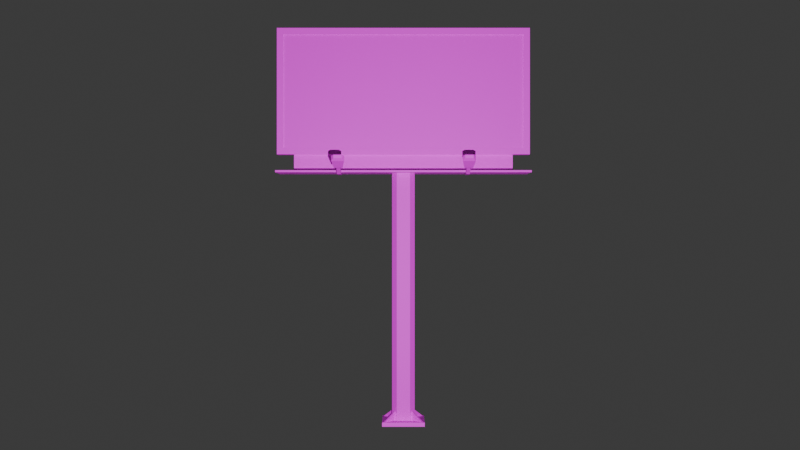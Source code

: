 # Source: SPW_Urban_Road_Props_Billboard_01.blend  (saved by Blender 5.0.119; exported with 4.5.12 LTS)
import bpy
from mathutils import Matrix  # noqa: F401  (used for matrix-valued properties, if any)

bpy.ops.wm.read_factory_settings(use_empty=True)
scene = bpy.context.scene
scene.name = 'Scene'

# ---- collections
col_collection = bpy.data.collections.new('Collection'); scene.collection.children.link(col_collection)

# ---- images (referenced by path relative to the original .blend; pixels are not part of the script)
import os
ASSET_DIR = os.environ.get("B2B_ASSET_DIR", "")  # directory of the original .blend (textures are referenced by path, not embedded)
HERE = os.path.dirname(os.path.abspath(__file__))  # packed textures are extracted next to this script under _unpacked/

def load_image(name, relpath, width, height, colorspace="sRGB"):
    """Load a texture the original file referenced (path relative to the .blend, or extracted next to this script)."""
    p = next((c for c in (os.path.join(HERE, relpath), os.path.join(ASSET_DIR, relpath)) if relpath and os.path.exists(c)), "")
    if p:
        img = bpy.data.images.load(p, check_existing=True)
        img.name = name
    else:  # same state as the original file: an image datablock whose file is absent (Cycles renders it pink)
        img = bpy.data.images.new(name, width, height)
        img.source = "FILE"
        img.filepath = "//" + (relpath or name)
    img.colorspace_settings.name = colorspace
    return img
img_spw_urban_road_props_03_png = load_image('SPW_Urban_Road Props_03.png', 'SPW_Urban_Road Props_03.png', 1024, 1024, 'sRGB')

# ---- materials (node trees are filled in below, after node groups)
mat_spw_urban_road_props_03 = bpy.data.materials.new('SPW_Urban_Road Props_03')
mat_spw_urban_road_props_03.roughness = 0.5528
mat_spw_urban_road_props_03.specular_intensity = 1.0

# ---- material node trees
mat_spw_urban_road_props_03.use_nodes = True; mat_spw_urban_road_props_03.node_tree.nodes.clear()
_N = mat_spw_urban_road_props_03.node_tree.nodes; _L = mat_spw_urban_road_props_03.node_tree.links
n0 = _N.new('ShaderNodeBsdfPrincipled'); n0.name = '原理化 BSDF'; n0.location = (0, 300)
n0.inputs[2].default_value = 0.5528
n0.inputs[13].default_value = 1.0
n0.inputs[14].default_value = (0.2, 0.2, 0.2, 1.0)
n0.inputs[27].default_value = (0.0, 0.0, 0.0, 1.0)
n0.inputs[28].default_value = 1.0
n1 = _N.new('ShaderNodeOutputMaterial'); n1.name = '材质输出'; n1.location = (280, 300)
n2 = _N.new('ShaderNodeTexImage'); n2.name = '图像纹理'; n2.location = (-290, 271)
n2.image = img_spw_urban_road_props_03_png
_L.new(n0.outputs[0], n1.inputs[0])
_L.new(n2.outputs[0], n0.inputs[0])
n1.is_active_output = True

# ---- world
world_world = bpy.data.worlds.new('World'); scene.world = world_world
world_world.use_nodes = True; world_world.node_tree.nodes.clear()
_N = world_world.node_tree.nodes; _L = world_world.node_tree.links
n0 = _N.new('ShaderNodeOutputWorld'); n0.name = 'World Output'; n0.location = (200, 100)
n1 = _N.new('ShaderNodeBackground'); n1.name = 'Background'; n1.location = (-200, 100)
n1.inputs[0].default_value = (0.05088, 0.05088, 0.05088, 1.0)
_L.new(n1.outputs[0], n0.inputs[0])
n0.is_active_output = True
world_world.color = (0.05088, 0.05088, 0.05088)
world_world.sun_shadow_jitter_overblur = 0.0

# ---- cameras
cam_camera = bpy.data.cameras.new('Camera')
cam_camera.clip_end = 100.0
cam_camera.ortho_scale = 7.314

# ---- lights
light_light = bpy.data.lights.new('Light', 'AREA')
light_light.energy = 3000.0
light_light.shadow_soft_size = 0.1
light_light.shape = 'RECTANGLE'
light_light.size = 0.1
light_light.size_y = 0.1

# ---- meshes
me_cube_2144 = bpy.data.meshes.new('Cube.2144')
me_cube_2144.from_pydata([(-3.0, 6.4, 0.175), (-3.0, 9.4, 0.175), (-3.0, 6.4, -0.175), (-3.0, 9.4, -0.175), (3.0, 6.4, 0.175), (3.0, 9.4, 0.175), (3.0, 6.4, -0.175), (3.0, 9.4, -0.175), (-2.851, 6.552, 0.175), (-2.851, 9.248, 0.175), (2.851, 9.248, 0.175), (2.851, 6.552, 0.175), (-2.851, 6.552, 0.15), (-2.851, 9.248, 0.15), (2.851, 9.248, 0.15), (2.851, 6.552, 0.15), (-2.85, 9.248, -0.175), (-2.85, 6.552, -0.175), (2.85, 9.248, -0.175), (2.85, 6.552, -0.175), (-2.85, 9.248, -0.15), (-2.85, 6.552, -0.15), (2.85, 9.248, -0.15), (2.85, 6.552, -0.15), (0.1569, 6.0, -0.2683), (0.2683, 6.0, -0.1569), (0.2683, 6.0, 0.1569), (0.1569, 6.0, 0.2683), (-0.1569, 6.0, 0.2683), (-0.2683, 6.0, 0.1569), (-0.2683, 6.0, -0.1569), (-0.1569, 6.0, -0.2683), (0.1569, 1.386e-05, -0.2683), (-0.1569, 1.386e-05, -0.2683), (-0.2683, 1.385e-05, -0.1569), (-0.2683, 1.381e-05, 0.1569), (-0.1569, 1.38e-05, 0.2683), (0.1569, 1.38e-05, 0.2683), (0.2683, 1.381e-05, 0.1569), (0.2683, 1.385e-05, -0.1569), (-0.5, 4.172e-07, 0.5), (-0.5, 0.1, 0.5), (-0.5, 5.96e-08, -0.5), (-0.5, 0.1, -0.5), (0.5, 4.172e-07, 0.5), (0.5, 0.1, 0.5), (0.5, 5.96e-08, -0.5), (0.5, 0.1, -0.5), (0.4384, 5.563e-08, -0.4667), (0.4384, 0.1, -0.4667), (0.4667, 5.226e-08, -0.4384), (0.4667, 0.1, -0.4384), (-0.4667, 4.246e-07, 0.4384), (-0.4667, 0.1, 0.4384), (-0.4384, 4.212e-07, 0.4667), (-0.4384, 0.1, 0.4667), (0.01414, 0.5125, 0.01414), (0.01414, -1.686e-09, 0.01414), (-0.01414, 0.5125, -0.01414), (-0.01414, 1.686e-09, -0.01414), (0.4667, 4.246e-07, 0.4384), (0.4667, 0.1, 0.4384), (0.4384, 4.212e-07, 0.4667), (0.4384, 0.1, 0.4667), (-0.4384, 5.563e-08, -0.4667), (-0.4384, 0.1, -0.4667), (-0.4667, 5.226e-08, -0.4384), (-0.4667, 0.1, -0.4384), (-0.01414, 0.5125, 0.01414), (-0.01414, -1.686e-09, 0.01414), (0.01414, 0.5125, -0.01414), (0.01414, 1.686e-09, -0.01414), (-2.6, 6.004, 0.1), (-2.6, 6.404, 0.1), (-2.6, 6.004, -0.1), (-2.6, 6.404, -0.1), (2.6, 6.004, 0.1), (2.6, 6.404, 0.1), (2.6, 6.004, -0.1), (2.6, 6.404, -0.1), (-3.0, 5.958, -0.35), (-3.0, 6.008, -0.35), (-3.0, 5.958, -0.55), (-3.0, 6.008, -0.55), (3.0, 5.958, -0.35), (3.0, 6.008, -0.35), (3.0, 5.958, -0.55), (3.0, 6.008, -0.55), (-3.0, 5.958, -0.125), (-3.0, 6.008, -0.125), (-3.0, 5.958, -0.325), (-3.0, 6.008, -0.325), (3.0, 5.958, -0.125), (3.0, 6.008, -0.125), (3.0, 5.958, -0.325), (3.0, 6.008, -0.325), (-3.0, 5.958, 0.1), (-3.0, 6.008, 0.1), (-3.0, 5.958, -0.1), (-3.0, 6.008, -0.1), (3.0, 5.958, 0.1), (3.0, 6.008, 0.1), (3.0, 5.958, -0.1), (3.0, 6.008, -0.1), (-3.0, 5.958, 0.325), (-3.0, 6.008, 0.325), (-3.0, 5.958, 0.125), (-3.0, 6.008, 0.125), (3.0, 5.958, 0.325), (3.0, 6.008, 0.325), (3.0, 5.958, 0.125), (3.0, 6.008, 0.125), (-3.0, 5.958, 0.55), (-3.0, 6.008, 0.55), (-3.0, 5.958, 0.35), (-3.0, 6.008, 0.35), (3.0, 5.958, 0.55), (3.0, 6.008, 0.55), (3.0, 5.958, 0.35), (3.0, 6.008, 0.35), (1.455, 5.907, 0.7281), (1.455, 5.997, 0.7281), (1.455, 5.907, 0.2229), (1.455, 5.997, 0.2229), (1.545, 5.907, 0.7281), (1.545, 5.997, 0.7281), (1.545, 5.907, 0.2229), (1.545, 5.997, 0.2229), (1.455, 6.034, 0.945), (1.455, 6.125, 0.945), (1.545, 6.034, 0.945), (1.545, 6.125, 0.945), (1.398, 6.039, 0.9868), (1.398, 6.158, 0.9868), (1.602, 6.039, 0.9868), (1.602, 6.158, 0.9868), (1.353, 6.183, 1.232), (1.353, 6.303, 1.232), (1.647, 6.183, 1.232), (1.647, 6.303, 1.232), (1.405, 6.245, 1.285), (1.405, 6.323, 1.285), (1.595, 6.245, 1.285), (1.595, 6.323, 1.285), (-1.545, 5.907, 0.7281), (-1.545, 5.997, 0.7281), (-1.545, 5.907, 0.2229), (-1.545, 5.997, 0.2229), (-1.455, 5.907, 0.7281), (-1.455, 5.997, 0.7281), (-1.455, 5.907, 0.2229), (-1.455, 5.997, 0.2229), (-1.545, 6.034, 0.945), (-1.545, 6.125, 0.945), (-1.455, 6.034, 0.945), (-1.455, 6.125, 0.945), (-1.602, 6.039, 0.9868), (-1.602, 6.158, 0.9868), (-1.398, 6.039, 0.9868), (-1.398, 6.158, 0.9868), (-1.647, 6.183, 1.232), (-1.647, 6.303, 1.232), (-1.353, 6.183, 1.232), (-1.353, 6.303, 1.232), (-1.595, 6.245, 1.285), (-1.595, 6.323, 1.285), (-1.405, 6.245, 1.285), (-1.405, 6.323, 1.285)], [], [(1, 3, 2, 0), (6, 2, 17, 19), (7, 5, 4, 6), (0, 4, 11, 8), (0, 2, 6, 4), (5, 7, 3, 1), (8, 11, 15, 12), (5, 1, 9, 10), (4, 5, 10, 11), (1, 0, 8, 9), (14, 13, 12, 15), (10, 9, 13, 14), (11, 10, 14, 15), (9, 8, 12, 13), (19, 17, 21, 23), (7, 6, 19, 18), (3, 7, 18, 16), (2, 3, 16, 17), (20, 22, 23, 21), (18, 19, 23, 22), (16, 18, 22, 20), (17, 16, 20, 21), (32, 33, 31, 24), (33, 34, 30, 31), (34, 35, 29, 30), (35, 36, 28, 29), (36, 37, 27, 28), (37, 38, 26, 27), (38, 39, 25, 26), (39, 32, 24, 25), (25, 24, 31, 30, 29, 28, 27, 26), (32, 39, 38, 37, 36, 35, 34, 33), (41, 43, 42, 40), (43, 47, 46, 42), (47, 45, 44, 46), (45, 41, 40, 44), (40, 42, 46, 44), (45, 47, 43, 41), (49, 51, 50, 48), (56, 55, 54, 57), (55, 53, 52, 54), (58, 49, 48, 59), (59, 57, 54, 52), (58, 56, 51, 49), (53, 55, 56, 58), (48, 50, 57, 59), (53, 58, 59, 52), (51, 56, 57, 50), (61, 63, 62, 60), (68, 67, 66, 69), (67, 65, 64, 66), (70, 61, 60, 71), (71, 69, 66, 64), (70, 68, 63, 61), (65, 67, 68, 70), (60, 62, 69, 71), (65, 70, 71, 64), (63, 68, 69, 62), (73, 75, 74, 72), (75, 79, 78, 74), (79, 77, 76, 78), (77, 73, 72, 76), (72, 74, 78, 76), (77, 79, 75, 73), (81, 83, 82, 80), (83, 87, 86, 82), (87, 85, 84, 86), (85, 81, 80, 84), (80, 82, 86, 84), (85, 87, 83, 81), (89, 91, 90, 88), (91, 95, 94, 90), (95, 93, 92, 94), (93, 89, 88, 92), (88, 90, 94, 92), (93, 95, 91, 89), (97, 99, 98, 96), (99, 103, 102, 98), (103, 101, 100, 102), (101, 97, 96, 100), (96, 98, 102, 100), (101, 103, 99, 97), (105, 107, 106, 104), (107, 111, 110, 106), (111, 109, 108, 110), (109, 105, 104, 108), (104, 106, 110, 108), (109, 111, 107, 105), (113, 115, 114, 112), (115, 119, 118, 114), (119, 117, 116, 118), (117, 113, 112, 116), (112, 114, 118, 116), (117, 119, 115, 113), (121, 123, 122, 120), (123, 127, 126, 122), (127, 125, 124, 126), (120, 124, 130, 128), (120, 122, 126, 124), (125, 127, 123, 121), (128, 130, 134, 132), (125, 121, 129, 131), (124, 125, 131, 130), (121, 120, 128, 129), (132, 134, 138, 136), (131, 129, 133, 135), (130, 131, 135, 134), (129, 128, 132, 133), (136, 138, 142, 140), (135, 133, 137, 139), (134, 135, 139, 138), (133, 132, 136, 137), (143, 141, 140, 142), (139, 137, 141, 143), (138, 139, 143, 142), (137, 136, 140, 141), (145, 147, 146, 144), (147, 151, 150, 146), (151, 149, 148, 150), (144, 148, 154, 152), (144, 146, 150, 148), (149, 151, 147, 145), (152, 154, 158, 156), (149, 145, 153, 155), (148, 149, 155, 154), (145, 144, 152, 153), (156, 158, 162, 160), (155, 153, 157, 159), (154, 155, 159, 158), (153, 152, 156, 157), (160, 162, 166, 164), (159, 157, 161, 163), (158, 159, 163, 162), (157, 156, 160, 161), (167, 165, 164, 166), (163, 161, 165, 167), (162, 163, 167, 166), (161, 160, 164, 165)])
me_cube_2144.polygons.foreach_set('use_smooth', [True] * 138)
_k = set([(0, 1), (0, 2), (0, 4), (1, 3), (1, 5), (2, 3), (2, 6), (3, 7), (4, 5), (4, 6), (5, 7), (6, 7), (8, 9), (8, 11), (8, 12), (9, 10), (9, 13), (10, 11), (10, 14), (11, 15), (12, 13), (12, 15), (13, 14), (14, 15), (16, 17), (16, 18), (16, 20), (17, 19), (17, 21), (18, 19), (18, 22), (19, 23), (20, 21), (20, 22), (21, 23), (22, 23), (24, 25), (24, 31), (24, 32), (25, 26), (25, 39), (26, 27), (26, 38), (27, 28), (27, 37), (28, 29), (28, 36), (29, 30), (29, 35), (30, 31), (30, 34), (31, 33), (32, 33), (32, 39), (33, 34), (34, 35), (35, 36), (36, 37), (37, 38), (38, 39), (40, 41), (40, 42), (40, 44), (41, 43), (41, 45), (42, 43), (42, 46), (43, 47), (44, 45), (44, 46), (45, 47), (46, 47), (48, 49), (48, 50), (48, 59), (49, 51), (49, 58), (50, 51), (50, 57), (51, 56), (52, 53), (52, 54), (52, 59), (53, 55), (53, 58), (54, 55), (54, 57), (55, 56), (56, 58), (60, 61), (60, 62), (60, 71), (61, 63), (61, 70), (62, 63), (62, 69), (63, 68), (64, 65), (64, 66), (64, 71), (65, 67), (65, 70), (66, 67), (66, 69), (67, 68), (68, 70), (72, 73), (72, 74), (72, 76), (73, 75), (73, 77), (74, 75), (74, 78), (75, 79), (76, 77), (76, 78), (77, 79), (78, 79), (80, 81), (80, 82), (80, 84), (81, 83), (81, 85), (82, 83), (82, 86), (83, 87), (84, 85), (84, 86), (85, 87), (86, 87), (88, 89), (88, 90), (88, 92), (89, 91), (89, 93), (90, 91), (90, 94), (91, 95), (92, 93), (92, 94), (93, 95), (94, 95), (96, 97), (96, 98), (96, 100), (97, 99), (97, 101), (98, 99), (98, 102), (99, 103), (100, 101), (100, 102), (101, 103), (102, 103), (104, 105), (104, 106), (104, 108), (105, 107), (105, 109), (106, 107), (106, 110), (107, 111), (108, 109), (108, 110), (109, 111), (110, 111), (112, 113), (112, 114), (112, 116), (113, 115), (113, 117), (114, 115), (114, 118), (115, 119), (116, 117), (116, 118), (117, 119), (118, 119), (120, 122), (120, 124), (120, 128), (121, 123), (121, 125), (121, 129), (122, 123), (122, 126), (123, 127), (124, 126), (124, 130), (125, 127), (125, 131), (126, 127), (128, 129), (128, 130), (128, 132), (129, 131), (129, 133), (130, 131), (130, 134), (131, 135), (132, 133), (132, 134), (132, 136), (133, 135), (133, 137), (134, 135), (134, 138), (135, 139), (136, 137), (136, 138), (136, 140), (137, 139), (137, 141), (138, 139), (138, 142), (139, 143), (140, 141), (140, 142), (141, 143), (142, 143), (144, 146), (144, 148), (144, 152), (145, 147), (145, 149), (145, 153), (146, 147), (146, 150), (147, 151), (148, 150), (148, 154), (149, 151), (149, 155), (150, 151), (152, 153), (152, 154), (152, 156), (153, 155), (153, 157), (154, 155), (154, 158), (155, 159), (156, 157), (156, 158), (156, 160), (157, 159), (157, 161), (158, 159), (158, 162), (159, 163), (160, 161), (160, 162), (160, 164), (161, 163), (161, 165), (162, 163), (162, 166), (163, 167), (164, 165), (164, 166), (165, 167), (166, 167)])
me_cube_2144.attributes.new('sharp_edge', 'BOOLEAN', 'EDGE').data.foreach_set('value', [ (min(e.vertices), max(e.vertices)) in _k for e in me_cube_2144.edges])
_uv = me_cube_2144.uv_layers.new(name='UVMap')
_uv.uv.foreach_set('vector', [0.01184, 0.894, 0.02303, 0.894, 0.02303, 0.9052, 0.01184, 0.9052, 0.01184, 0.894, 0.02303, 0.894, 0.02303, 0.9052, 0.01184, 0.9052, 0.01184, 0.894, 0.02303, 0.894, 0.02303, 0.9052, 0.01184, 0.9052, 0.01184, 0.894, 0.02303, 0.894, 0.02303, 0.9052, 0.01184, 0.9052, 0.01184, 0.894, 0.02303, 0.894, 0.02303, 0.9052, 0.01184, 0.9052, 0.01184, 0.894, 0.02303, 0.894, 0.02303, 0.9052, 0.01184, 0.9052, 0.01184, 0.894, 0.02303, 0.894, 0.02303, 0.9052, 0.01184, 0.9052, 0.01184, 0.894, 0.02303, 0.894, 0.02303, 0.9052, 0.01184, 0.9052, 0.01184, 0.894, 0.02303, 0.894, 0.02303, 0.9052, 0.01184, 0.9052, 0.01184, 0.894, 0.02303, 0.894, 0.02303, 0.9052, 0.01184, 0.9052, 0.9465, 0.9571, 0.1115, 0.9571, 0.1115, 0.5623, 0.9465, 0.5623, 0.01184, 0.894, 0.02303, 0.894, 0.02303, 0.9052, 0.01184, 0.9052, 0.01184, 0.894, 0.02303, 0.894, 0.02303, 0.9052, 0.01184, 0.9052, 0.01184, 0.894, 0.02303, 0.894, 0.02303, 0.9052, 0.01184, 0.9052, 0.01184, 0.894, 0.02303, 0.894, 0.02303, 0.9052, 0.01184, 0.9052, 0.01184, 0.894, 0.02303, 0.894, 0.02303, 0.9052, 0.01184, 0.9052, 0.01184, 0.894, 0.02303, 0.894, 0.02303, 0.9052, 0.01184, 0.9052, 0.01184, 0.894, 0.02303, 0.894, 0.02303, 0.9052, 0.01184, 0.9052, 0.9465, 0.9573, 0.1111, 0.9573, 0.1111, 0.5623, 0.9465, 0.5623, 0.01184, 0.894, 0.02303, 0.894, 0.02303, 0.9052, 0.01184, 0.9052, 0.01184, 0.894, 0.02303, 0.894, 0.02303, 0.9052, 0.01184, 0.9052, 0.01184, 0.894, 0.02303, 0.894, 0.02303, 0.9052, 0.01184, 0.9052, 0.01717, 0.8995, 0.01671, 0.8994, 0.01671, 0.9076, 0.01717, 0.9077, 0.01671, 0.8994, 0.01666, 0.8993, 0.01666, 0.9075, 0.01671, 0.9076, 0.01666, 0.8993, 0.017, 0.8992, 0.017, 0.9073, 0.01666, 0.9075, 0.017, 0.8992, 0.01728, 0.8992, 0.01728, 0.9073, 0.017, 0.9073, 0.01728, 0.8992, 0.01774, 0.8993, 0.01774, 0.9074, 0.01728, 0.9073, 0.01774, 0.8993, 0.01779, 0.8993, 0.01779, 0.9075, 0.01774, 0.9074, 0.01779, 0.8993, 0.01745, 0.8995, 0.01745, 0.9077, 0.01779, 0.9075, 0.01745, 0.8995, 0.01717, 0.8995, 0.01717, 0.9077, 0.01745, 0.9077, 0.01745, 0.9077, 0.01717, 0.9077, 0.01671, 0.9076, 0.01666, 0.9075, 0.017, 0.9073, 0.01728, 0.9073, 0.01774, 0.9074, 0.01779, 0.9075, 0.01717, 0.8995, 0.01745, 0.8995, 0.01779, 0.8993, 0.01774, 0.8993, 0.01728, 0.8992, 0.017, 0.8992, 0.01666, 0.8993, 0.01671, 0.8994, 0.01703, 0.8991, 0.01595, 0.8995, 0.01595, 0.8994, 0.01703, 0.8989, 0.01595, 0.8995, 0.01742, 0.8998, 0.01742, 0.8997, 0.01595, 0.8994, 0.01742, 0.8998, 0.0185, 0.8994, 0.0185, 0.8993, 0.01742, 0.8997, 0.0185, 0.8994, 0.01703, 0.8991, 0.01703, 0.8989, 0.0185, 0.8993, 0.01703, 0.8989, 0.01595, 0.8994, 0.01742, 0.8997, 0.0185, 0.8993, 0.0185, 0.8994, 0.01742, 0.8998, 0.01595, 0.8995, 0.01703, 0.8991, 0.01737, 0.8998, 0.01744, 0.8998, 0.01744, 0.8997, 0.01737, 0.8997, 0.01726, 0.9, 0.01708, 0.8991, 0.01708, 0.899, 0.01726, 0.8993, 0.01708, 0.8991, 0.01701, 0.8991, 0.01701, 0.899, 0.01708, 0.899, 0.01719, 0.9, 0.01737, 0.8998, 0.01737, 0.8997, 0.01719, 0.8993, 0.01719, 0.8993, 0.01726, 0.8993, 0.01708, 0.899, 0.01701, 0.899, 0.01719, 0.9, 0.01726, 0.9, 0.01744, 0.8998, 0.01737, 0.8998, 0.01701, 0.8991, 0.01708, 0.8991, 0.01726, 0.9, 0.01719, 0.9, 0.01737, 0.8997, 0.01744, 0.8997, 0.01726, 0.8993, 0.01719, 0.8993, 0.01701, 0.8991, 0.01719, 0.9, 0.01719, 0.8993, 0.01701, 0.899, 0.01744, 0.8998, 0.01726, 0.9, 0.01726, 0.8993, 0.01744, 0.8997, 0.01838, 0.8994, 0.01837, 0.8994, 0.01837, 0.8993, 0.01838, 0.8993, 0.01722, 0.9, 0.01607, 0.8995, 0.01607, 0.8994, 0.01722, 0.8993, 0.01607, 0.8995, 0.01608, 0.8995, 0.01608, 0.8994, 0.01607, 0.8994, 0.01723, 0.9, 0.01838, 0.8994, 0.01838, 0.8993, 0.01723, 0.8993, 0.01723, 0.8993, 0.01722, 0.8993, 0.01607, 0.8994, 0.01608, 0.8994, 0.01723, 0.9, 0.01722, 0.9, 0.01837, 0.8994, 0.01838, 0.8994, 0.01608, 0.8995, 0.01607, 0.8995, 0.01722, 0.9, 0.01723, 0.9, 0.01838, 0.8993, 0.01837, 0.8993, 0.01722, 0.8993, 0.01723, 0.8993, 0.01608, 0.8995, 0.01723, 0.9, 0.01723, 0.8993, 0.01608, 0.8994, 0.01837, 0.8994, 0.01722, 0.9, 0.01722, 0.8993, 0.01837, 0.8993, 0.01797, 0.8603, 0.01776, 0.8604, 0.01776, 0.8598, 0.01797, 0.8597, 0.01776, 0.8604, 0.0254, 0.8621, 0.0254, 0.8615, 0.01776, 0.8598, 0.0254, 0.8621, 0.02562, 0.862, 0.02562, 0.8614, 0.0254, 0.8615, 0.02562, 0.862, 0.01797, 0.8603, 0.01797, 0.8597, 0.02562, 0.8614, 0.01797, 0.8597, 0.01776, 0.8598, 0.0254, 0.8615, 0.02562, 0.8614, 0.02562, 0.862, 0.0254, 0.8621, 0.01776, 0.8604, 0.01797, 0.8603, 0.01188, 0.8202, 0.01167, 0.8203, 0.01167, 0.8202, 0.01188, 0.8201, 0.01167, 0.8203, 0.02049, 0.8222, 0.02049, 0.8222, 0.01167, 0.8202, 0.02049, 0.8222, 0.0207, 0.8221, 0.0207, 0.8221, 0.02049, 0.8222, 0.0207, 0.8221, 0.01188, 0.8202, 0.01188, 0.8201, 0.0207, 0.8221, 0.01188, 0.8201, 0.01167, 0.8202, 0.02049, 0.8222, 0.0207, 0.8221, 0.0207, 0.8221, 0.02049, 0.8222, 0.01167, 0.8203, 0.01188, 0.8202, 0.01212, 0.8201, 0.01191, 0.8202, 0.01191, 0.8201, 0.01212, 0.82, 0.01191, 0.8202, 0.02073, 0.8221, 0.02073, 0.8221, 0.01191, 0.8201, 0.02073, 0.8221, 0.02094, 0.822, 0.02094, 0.822, 0.02073, 0.8221, 0.02094, 0.822, 0.01212, 0.8201, 0.01212, 0.82, 0.02094, 0.822, 0.01212, 0.82, 0.01191, 0.8201, 0.02073, 0.8221, 0.02094, 0.822, 0.02094, 0.822, 0.02073, 0.8221, 0.01191, 0.8202, 0.01212, 0.8201, 0.01236, 0.82, 0.01215, 0.8201, 0.01215, 0.82, 0.01236, 0.8199, 0.01215, 0.8201, 0.02097, 0.822, 0.02097, 0.822, 0.01215, 0.82, 0.02097, 0.822, 0.02118, 0.8219, 0.02118, 0.8219, 0.02097, 0.822, 0.02118, 0.8219, 0.01236, 0.82, 0.01236, 0.8199, 0.02118, 0.8219, 0.01236, 0.8199, 0.01215, 0.82, 0.02097, 0.822, 0.02118, 0.8219, 0.02118, 0.8219, 0.02097, 0.822, 0.01215, 0.8201, 0.01236, 0.82, 0.0126, 0.8199, 0.01239, 0.82, 0.01239, 0.8199, 0.0126, 0.8198, 0.01239, 0.82, 0.02121, 0.8219, 0.02121, 0.8219, 0.01239, 0.8199, 0.02121, 0.8219, 0.02143, 0.8218, 0.02143, 0.8218, 0.02121, 0.8219, 0.02143, 0.8218, 0.0126, 0.8199, 0.0126, 0.8198, 0.02143, 0.8218, 0.0126, 0.8198, 0.01239, 0.8199, 0.02121, 0.8219, 0.02143, 0.8218, 0.02143, 0.8218, 0.02121, 0.8219, 0.01239, 0.82, 0.0126, 0.8199, 0.01285, 0.8198, 0.01263, 0.8199, 0.01263, 0.8198, 0.01285, 0.8197, 0.01263, 0.8199, 0.02145, 0.8218, 0.02145, 0.8218, 0.01263, 0.8198, 0.02145, 0.8218, 0.02167, 0.8217, 0.02167, 0.8217, 0.02145, 0.8218, 0.02167, 0.8217, 0.01285, 0.8198, 0.01285, 0.8197, 0.02167, 0.8217, 0.01285, 0.8197, 0.01263, 0.8198, 0.02145, 0.8218, 0.02167, 0.8217, 0.02167, 0.8217, 0.02145, 0.8218, 0.01263, 0.8199, 0.01285, 0.8198, 0.02014, 0.9076, 0.0196, 0.9079, 0.0196, 0.9077, 0.02014, 0.9075, 0.0196, 0.9079, 0.01974, 0.9079, 0.01974, 0.9078, 0.0196, 0.9077, 0.01974, 0.9079, 0.02028, 0.9077, 0.02028, 0.9075, 0.01974, 0.9078, 0.02014, 0.9075, 0.02028, 0.9075, 0.02051, 0.9076, 0.02038, 0.9076, 0.02014, 0.9075, 0.0196, 0.9077, 0.01974, 0.9078, 0.02028, 0.9075, 0.02028, 0.9077, 0.01974, 0.9079, 0.0196, 0.9079, 0.02014, 0.9076, 0.02038, 0.9076, 0.02051, 0.9076, 0.02064, 0.9076, 0.02034, 0.9076, 0.02028, 0.9077, 0.02014, 0.9076, 0.02038, 0.9077, 0.02051, 0.9077, 0.02028, 0.9075, 0.02028, 0.9077, 0.02051, 0.9077, 0.02051, 0.9076, 0.02014, 0.9076, 0.02014, 0.9075, 0.02038, 0.9076, 0.02038, 0.9077, 0.02034, 0.9076, 0.02064, 0.9076, 0.02097, 0.9077, 0.02053, 0.9076, 0.02228, 0.9795, 0.02215, 0.9795, 0.02211, 0.9795, 0.02241, 0.9795, 0.02051, 0.9076, 0.02051, 0.9077, 0.02064, 0.9078, 0.02064, 0.9076, 0.02038, 0.9077, 0.02038, 0.9076, 0.02034, 0.9076, 0.02034, 0.9077, 0.02053, 0.9076, 0.02097, 0.9077, 0.02095, 0.9078, 0.02067, 0.9077, 0.02241, 0.9795, 0.02211, 0.9795, 0.02231, 0.9796, 0.02274, 0.9796, 0.02064, 0.9076, 0.02064, 0.9078, 0.02097, 0.9079, 0.02097, 0.9077, 0.02034, 0.9077, 0.02034, 0.9076, 0.02053, 0.9076, 0.02053, 0.9078, 0.02095, 0.9079, 0.02067, 0.9078, 0.02067, 0.9077, 0.02095, 0.9078, 0.02274, 0.9796, 0.02231, 0.9796, 0.02244, 0.9796, 0.02272, 0.9796, 0.02097, 0.9077, 0.02097, 0.9079, 0.02095, 0.9079, 0.02095, 0.9078, 0.02053, 0.9078, 0.02053, 0.9076, 0.02067, 0.9077, 0.02067, 0.9078, 0.01573, 0.9067, 0.01519, 0.9069, 0.01519, 0.9068, 0.01573, 0.9065, 0.01519, 0.9069, 0.01533, 0.9069, 0.01533, 0.9068, 0.01519, 0.9068, 0.01533, 0.9069, 0.01587, 0.9067, 0.01587, 0.9066, 0.01533, 0.9068, 0.01573, 0.9065, 0.01587, 0.9066, 0.0161, 0.9066, 0.01597, 0.9066, 0.01573, 0.9065, 0.01519, 0.9068, 0.01533, 0.9068, 0.01587, 0.9066, 0.01587, 0.9067, 0.01533, 0.9069, 0.01519, 0.9069, 0.01573, 0.9067, 0.01597, 0.9066, 0.0161, 0.9066, 0.01623, 0.9067, 0.01593, 0.9066, 0.01587, 0.9067, 0.01573, 0.9067, 0.01597, 0.9067, 0.0161, 0.9068, 0.01587, 0.9066, 0.01587, 0.9067, 0.0161, 0.9068, 0.0161, 0.9066, 0.01573, 0.9067, 0.01573, 0.9065, 0.01597, 0.9066, 0.01597, 0.9067, 0.01593, 0.9066, 0.01623, 0.9067, 0.01656, 0.9068, 0.01612, 0.9067, 0.01787, 0.9785, 0.01774, 0.9785, 0.0177, 0.9785, 0.018, 0.9786, 0.0161, 0.9066, 0.0161, 0.9068, 0.01623, 0.9068, 0.01623, 0.9067, 0.01597, 0.9067, 0.01597, 0.9066, 0.01593, 0.9066, 0.01593, 0.9068, 0.01612, 0.9067, 0.01656, 0.9068, 0.01654, 0.9068, 0.01626, 0.9067, 0.018, 0.9786, 0.0177, 0.9785, 0.0179, 0.9786, 0.01833, 0.9787, 0.01623, 0.9067, 0.01623, 0.9068, 0.01656, 0.9069, 0.01656, 0.9068, 0.01593, 0.9068, 0.01593, 0.9066, 0.01612, 0.9067, 0.01612, 0.9068, 0.01654, 0.9069, 0.01626, 0.9068, 0.01626, 0.9067, 0.01654, 0.9068, 0.01833, 0.9787, 0.0179, 0.9786, 0.01803, 0.9786, 0.01831, 0.9787, 0.01656, 0.9068, 0.01656, 0.9069, 0.01654, 0.9069, 0.01654, 0.9068, 0.01612, 0.9068, 0.01612, 0.9067, 0.01626, 0.9067, 0.01626, 0.9068])
me_cube_2144.materials.append(mat_spw_urban_road_props_03)
me_cube_2144.update()
me_cube_2144.normals_split_custom_set([tuple(v) for v in zip(*[iter([-1.0, 0.0, 0.0, -1.0, 0.0, 0.0, -1.0, 0.0, 0.0, -1.0, 0.0, 0.0, -3.459e-08, 2.752e-08, -1.0, 3.459e-08, 2.752e-08, -1.0, 3.513e-08, 2.643e-08, -1.0, -3.513e-08, 2.643e-08, -1.0, 1.0, 0.0, 0.0, 1.0, 0.0, 0.0, 1.0, 0.0, 0.0, 1.0, 0.0, 0.0, -6.926e-08, -2.76e-08, 1.0, 6.926e-08, -2.76e-08, 1.0, 7.039e-08, -2.645e-08, 1.0, -7.039e-08, -2.645e-08, 1.0, 0.0, -1.0, 0.0, 0.0, -1.0, 0.0, 0.0, -1.0, 0.0, 0.0, -1.0, 0.0, 0.0, 1.0, 0.0, 0.0, 1.0, 0.0, 0.0, 1.0, 0.0, 0.0, 1.0, 0.0, 0.0, 1.0, 0.0, 0.0, 1.0, 0.0, 0.0, 1.0, 0.0, 0.0, 1.0, 0.0, 6.926e-08, 2.197e-08, 1.0, -6.926e-08, 2.197e-08, 1.0, -7.039e-08, 2.233e-08, 1.0, 7.039e-08, 2.233e-08, 1.0, 6.926e-08, -2.76e-08, 1.0, 6.926e-08, 2.197e-08, 1.0, 7.039e-08, 2.233e-08, 1.0, 7.039e-08, -2.645e-08, 1.0, -6.926e-08, 2.197e-08, 1.0, -6.926e-08, -2.76e-08, 1.0, -7.039e-08, -2.645e-08, 1.0, -7.039e-08, 2.233e-08, 1.0, 0.0, 4.975e-08, 1.0, 0.0, 4.975e-08, 1.0, 0.0, 4.975e-08, 1.0, 0.0, 4.975e-08, 1.0, 0.0, -1.0, 0.0, 0.0, -1.0, 0.0, 0.0, -1.0, 0.0, 0.0, -1.0, 0.0, -1.0, -3.461e-08, 0.0, -1.0, -3.461e-08, 0.0, -1.0, -3.461e-08, 0.0, -1.0, -3.461e-08, 0.0, 1.0, -3.461e-08, 0.0, 1.0, -3.461e-08, 0.0, 1.0, -3.461e-08, 0.0, 1.0, -3.461e-08, 0.0, 0.0, 1.0, 0.0, 0.0, 1.0, 0.0, 0.0, 1.0, 0.0, 0.0, 1.0, 0.0, -3.459e-08, -2.198e-08, -1.0, -3.459e-08, 2.752e-08, -1.0, -3.513e-08, 2.643e-08, -1.0, -3.513e-08, -2.232e-08, -1.0, 3.459e-08, -2.198e-08, -1.0, -3.459e-08, -2.198e-08, -1.0, -3.513e-08, -2.232e-08, -1.0, 3.513e-08, -2.232e-08, -1.0, 3.459e-08, 2.752e-08, -1.0, 3.459e-08, -2.198e-08, -1.0, 3.513e-08, -2.232e-08, -1.0, 3.513e-08, 2.643e-08, -1.0, 0.0, -4.975e-08, -1.0, 0.0, -4.975e-08, -1.0, 0.0, -4.975e-08, -1.0, 0.0, -4.975e-08, -1.0, -1.0, 3.414e-08, 0.0, -1.0, 3.414e-08, 0.0, -1.0, 3.414e-08, 0.0, -1.0, 3.414e-08, 0.0, 0.0, -1.0, 0.0, 0.0, -1.0, 0.0, 0.0, -1.0, 0.0, 0.0, -1.0, 0.0, 1.0, 3.414e-08, 0.0, 1.0, 3.414e-08, 0.0, 1.0, 3.414e-08, 0.0, 1.0, 3.414e-08, 0.0, 1.519e-06, -3.974e-08, -1.0, 1.519e-06, -3.974e-08, -1.0, 1.519e-06, -3.974e-08, -1.0, 1.519e-06, -3.974e-08, -1.0, -0.7071, -2.759e-08, -0.7071, -0.7071, -2.759e-08, -0.7071, -0.7071, -2.759e-08, -0.7071, -0.7071, -2.759e-08, -0.7071, -1.0, -1.187e-08, -6.646e-06, -1.0, -1.187e-08, -6.646e-06, -1.0, -1.187e-08, -6.646e-06, -1.0, -1.187e-08, -6.646e-06, -0.7071, 2.562e-08, 0.7071, -0.7071, 2.562e-08, 0.7071, -0.7071, 2.562e-08, 0.7071, -0.7071, 2.562e-08, 0.7071, -1.519e-06, 3.974e-08, 1.0, -1.519e-06, 3.974e-08, 1.0, -1.519e-06, 3.974e-08, 1.0, -1.519e-06, 3.974e-08, 1.0, 0.7071, 3.153e-08, 0.7071, 0.7071, 3.153e-08, 0.7071, 0.7071, 3.153e-08, 0.7071, 0.7071, 3.153e-08, 0.7071, 1.0, 0.0, -7.596e-07, 1.0, 0.0, -7.596e-07, 1.0, 0.0, -7.596e-07, 1.0, 0.0, -7.596e-07, 0.7071, -2.759e-08, -0.7071, 0.7071, -2.759e-08, -0.7071, 0.7071, -2.759e-08, -0.7071, 0.7071, -2.759e-08, -0.7071, 5.399e-13, 1.0, -1.132e-06, 5.399e-13, 1.0, -1.132e-06, 5.399e-13, 1.0, -1.132e-06, 5.399e-13, 1.0, -1.132e-06, 5.399e-13, 1.0, -1.132e-06, 5.399e-13, 1.0, -1.132e-06, 5.399e-13, 1.0, -1.132e-06, 5.399e-13, 1.0, -1.132e-06, -5.568e-14, -1.0, -1.192e-07, -5.568e-14, -1.0, -1.192e-07, -5.568e-14, -1.0, -1.192e-07, -5.568e-14, -1.0, -1.192e-07, -5.568e-14, -1.0, -1.192e-07, -5.568e-14, -1.0, -1.192e-07, -5.568e-14, -1.0, -1.192e-07, -5.568e-14, -1.0, -1.192e-07, -1.0, 2.98e-07, 0.0, -1.0, 2.98e-07, 0.0, -1.0, 2.98e-07, 0.0, -1.0, 2.98e-07, 0.0, 0.0, 2.98e-07, -1.0, 0.0, 2.98e-07, -1.0, 0.0, 2.98e-07, -1.0, 0.0, 2.98e-07, -1.0, 1.0, 0.0, 0.0, 1.0, 0.0, 0.0, 1.0, 0.0, 0.0, 1.0, 0.0, 0.0, 0.0, 0.0, 1.0, 0.0, 0.0, 1.0, 0.0, 0.0, 1.0, 0.0, 0.0, 1.0, 0.0, -1.0, 3.576e-07, 0.0, -1.0, 3.576e-07, 0.0, -1.0, 3.576e-07, 0.0, -1.0, 3.576e-07, 0.0, 1.0, -3.576e-07, 0.0, 1.0, -3.576e-07, 0.0, 1.0, -3.576e-07, 0.0, 1.0, -3.576e-07, 0.7071, 2.328e-07, -0.7071, 0.7071, 2.328e-07, -0.7071, 0.7071, 2.328e-07, -0.7071, 0.7071, 2.328e-07, -0.7071, 0.7071, 3.801e-08, 0.7071, 0.7071, 3.801e-08, 0.7071, 0.7071, 3.801e-08, 0.7071, 0.7071, 3.801e-08, 0.7071, -0.7071, -2.328e-07, 0.7071, -0.7071, -2.328e-07, 0.7071, -0.7071, -2.328e-07, 0.7071, -0.7071, -2.328e-07, 0.7071, -0.7071, 3.801e-08, -0.7071, -0.7071, 3.801e-08, -0.7071, -0.7071, 3.801e-08, -0.7071, -0.7071, 3.801e-08, -0.7071, -2.634e-07, -1.0, 1.442e-07, -2.634e-07, -1.0, 1.442e-07, -5.268e-07, -1.0, 4.076e-07, -5.268e-07, -1.0, 4.076e-07, 0.3831, 0.8405, -0.3831, 0.3831, 0.8405, -0.3831, 0.3831, 0.8405, -0.3831, 0.3831, 0.8405, -0.3831, -0.3831, 0.8405, 0.3831, -0.3831, 0.8405, 0.3831, -0.3831, 0.8405, 0.3831, -0.3831, 0.8405, 0.3831, 2.881e-14, -1.0, -1.192e-07, 2.881e-14, -1.0, -1.192e-07, -2.634e-07, -1.0, 1.442e-07, -2.634e-07, -1.0, 1.442e-07, -0.7071, 3.801e-08, -0.7071, -0.7071, 3.801e-08, -0.7071, -0.7071, 3.801e-08, -0.7071, -0.7071, 3.801e-08, -0.7071, 0.7071, 3.801e-08, 0.7071, 0.7071, 3.801e-08, 0.7071, 0.7071, 3.801e-08, 0.7071, 0.7071, 3.801e-08, 0.7071, 0.7071, -2.328e-07, 0.7071, 0.7071, -2.328e-07, 0.7071, 0.7071, -2.328e-07, 0.7071, 0.7071, -2.328e-07, 0.7071, -0.7071, 3.801e-08, 0.7071, -0.7071, 3.801e-08, 0.7071, -0.7071, 3.801e-08, 0.7071, -0.7071, 3.801e-08, 0.7071, -0.7071, 2.328e-07, -0.7071, -0.7071, 2.328e-07, -0.7071, -0.7071, 2.328e-07, -0.7071, -0.7071, 2.328e-07, -0.7071, 0.7071, -1.901e-08, -0.7071, 0.7071, -3.801e-08, -0.7071, 0.7071, -3.801e-08, -0.7071, 0.7071, -1.901e-08, -0.7071, 2.634e-07, -1.0, 1.442e-07, 2.634e-07, -1.0, 1.442e-07, -3.469e-14, -1.0, -1.192e-07, -3.469e-14, -1.0, -1.192e-07, 0.3831, 0.8405, 0.3831, 0.3831, 0.8405, 0.3831, 0.3831, 0.8405, 0.3831, 0.3831, 0.8405, 0.3831, -0.3831, 0.8405, -0.3831, -0.3831, 0.8405, -0.3831, -0.3831, 0.8405, -0.3831, -0.3831, 0.8405, -0.3831, 5.268e-07, -1.0, 4.076e-07, 5.268e-07, -1.0, 4.076e-07, 2.634e-07, -1.0, 1.442e-07, 2.634e-07, -1.0, 1.442e-07, 0.7071, 0.0, -0.7071, 0.7071, -1.901e-08, -0.7071, 0.7071, -1.901e-08, -0.7071, 0.7071, 0.0, -0.7071, -0.7071, 3.801e-08, 0.7071, -0.7071, 3.801e-08, 0.7071, -0.7071, 3.801e-08, 0.7071, -0.7071, 3.801e-08, 0.7071, -1.0, 0.0, 0.0, -1.0, 0.0, 0.0, -1.0, 0.0, 0.0, -1.0, 0.0, 0.0, 0.0, -3.725e-08, -1.0, 0.0, -3.725e-08, -1.0, 0.0, -3.725e-08, -1.0, 0.0, -3.725e-08, -1.0, 1.0, 0.0, 0.0, 1.0, 0.0, 0.0, 1.0, 0.0, 0.0, 1.0, 0.0, 0.0, 1.791e-09, 3.725e-08, 1.0, 1.791e-09, 3.725e-08, 1.0, 1.791e-09, 3.725e-08, 1.0, 1.791e-09, 3.725e-08, 1.0, 0.0, -1.0, 0.0, 0.0, -1.0, 0.0, 0.0, -1.0, 0.0, 0.0, -1.0, 0.0, -4.585e-08, 1.0, 0.0, -4.585e-08, 1.0, 0.0, -4.585e-08, 1.0, 0.0, -4.585e-08, 1.0, 0.0, -1.0, 0.0, 0.0, -1.0, 0.0, 0.0, -1.0, 0.0, 0.0, -1.0, 0.0, 0.0, 0.0, 0.0, -1.0, 0.0, 0.0, -1.0, 0.0, 0.0, -1.0, 0.0, 0.0, -1.0, 1.0, 0.0, 0.0, 1.0, 0.0, 0.0, 1.0, 0.0, 0.0, 1.0, 0.0, 0.0, 0.0, 0.0, 1.0, 0.0, 0.0, 1.0, 0.0, 0.0, 1.0, 0.0, 0.0, 1.0, 0.0, -1.0, 0.0, 0.0, -1.0, 0.0, 0.0, -1.0, 0.0, 0.0, -1.0, 0.0, 0.0, 1.0, 0.0, 0.0, 1.0, 0.0, 0.0, 1.0, 0.0, 0.0, 1.0, 0.0, -1.0, 0.0, 0.0, -1.0, 0.0, 0.0, -1.0, 0.0, 0.0, -1.0, 0.0, 0.0, 0.0, 0.0, -1.0, 0.0, 0.0, -1.0, 0.0, 0.0, -1.0, 0.0, 0.0, -1.0, 1.0, 0.0, 0.0, 1.0, 0.0, 0.0, 1.0, 0.0, 0.0, 1.0, 0.0, 0.0, 0.0, 0.0, 1.0, 0.0, 0.0, 1.0, 0.0, 0.0, 1.0, 0.0, 0.0, 1.0, 0.0, -1.0, 0.0, 0.0, -1.0, 0.0, 0.0, -1.0, 0.0, 0.0, -1.0, 0.0, 0.0, 1.0, 0.0, 0.0, 1.0, 0.0, 0.0, 1.0, 0.0, 0.0, 1.0, 0.0, -1.0, 0.0, 0.0, -1.0, 0.0, 0.0, -1.0, 0.0, 0.0, -1.0, 0.0, 0.0, 0.0, 1.49e-07, -1.0, 0.0, 1.49e-07, -1.0, 0.0, 1.49e-07, -1.0, 0.0, 1.49e-07, -1.0, 1.0, 0.0, 0.0, 1.0, 0.0, 0.0, 1.0, 0.0, 0.0, 1.0, 0.0, 0.0, 0.0, -1.49e-07, 1.0, 0.0, -1.49e-07, 1.0, 0.0, -1.49e-07, 1.0, 0.0, -1.49e-07, 1.0, 0.0, -1.0, 0.0, 0.0, -1.0, 0.0, 0.0, -1.0, 0.0, 0.0, -1.0, 0.0, 0.0, 1.0, 0.0, 0.0, 1.0, 0.0, 0.0, 1.0, 0.0, 0.0, 1.0, 0.0, -1.0, 5.96e-06, 0.0, -1.0, 5.96e-06, 0.0, -1.0, 5.96e-06, 0.0, -1.0, 5.96e-06, 0.0, 0.0, 2.98e-07, -1.0, 0.0, 2.98e-07, -1.0, 0.0, 2.98e-07, -1.0, 0.0, 2.98e-07, -1.0, 1.0, 0.0, 0.0, 1.0, 0.0, 0.0, 1.0, 0.0, 0.0, 1.0, 0.0, 0.0, 0.0, 0.0, 1.0, 0.0, 0.0, 1.0, 0.0, 0.0, 1.0, 0.0, 0.0, 1.0, 0.0, -1.0, 0.0, 0.0, -1.0, 0.0, 0.0, -1.0, 0.0, 0.0, -1.0, 0.0, 0.0, 1.0, 0.0, 0.0, 1.0, 0.0, 0.0, 1.0, 0.0, 0.0, 1.0, 0.0, -1.0, 0.0, 0.0, -1.0, 0.0, 0.0, -1.0, 0.0, 0.0, -1.0, 0.0, 0.0, 0.0, -1.192e-06, -1.0, 0.0, -1.192e-06, -1.0, 0.0, -1.192e-06, -1.0, 0.0, -1.192e-06, -1.0, 1.0, 0.0, 0.0, 1.0, 0.0, 0.0, 1.0, 0.0, 0.0, 1.0, 0.0, 0.0, 0.0, 1.192e-06, 1.0, 0.0, 1.192e-06, 1.0, 0.0, 1.192e-06, 1.0, 0.0, 1.192e-06, 1.0, 0.0, -1.0, 0.0, 0.0, -1.0, 0.0, 0.0, -1.0, 0.0, 0.0, -1.0, 0.0, 0.0, 1.0, 0.0, 0.0, 1.0, 0.0, 0.0, 1.0, 0.0, 0.0, 1.0, 0.0, -1.0, 7.862e-08, 0.0, -1.0, 0.0, 0.0, -1.0, 0.0, 0.0, -1.0, 5.473e-08, 0.0, 0.0, 0.0, -1.0, 0.0, 0.0, -1.0, 0.0, 0.0, -1.0, 0.0, 0.0, -1.0, 1.0, 0.0, 0.0, 1.0, 7.862e-08, 0.0, 1.0, 5.473e-08, 0.0, 1.0, 0.0, 0.0, 2.283e-06, -0.8625, 0.5061, 2.283e-06, -0.8625, 0.5061, 2.283e-06, -0.8625, 0.5061, 2.283e-06, -0.8625, 0.5061, 2.625e-06, -1.0, 0.0, 2.625e-06, -1.0, 0.0, 2.625e-06, -1.0, 0.0, 2.625e-06, -1.0, 0.0, 0.0, 1.0, 0.0, 0.0, 1.0, 0.0, 0.0, 1.0, 0.0, 0.0, 1.0, 0.0, 1.61e-06, -0.9926, 0.1215, 1.61e-06, -0.9926, 0.1215, 1.61e-06, -0.9926, 0.1215, 1.61e-06, -0.9926, 0.1215, 0.0, 0.8625, -0.5061, 0.0, 0.8625, -0.5061, 0.0, 0.8625, -0.5061, 0.0, 0.8625, -0.5061, 1.0, 5.473e-08, 0.0, 1.0, 7.862e-08, 0.0, 1.0, 1.374e-07, 0.0, 1.0, 1.374e-07, 0.0, -1.0, 7.862e-08, 0.0, -1.0, 5.473e-08, 0.0, -1.0, 1.374e-07, 0.0, -1.0, 1.374e-07, 0.0, 1.561e-06, -0.8616, 0.5076, 1.561e-06, -0.8616, 0.5076, 1.561e-06, -0.8616, 0.5076, 1.561e-06, -0.8616, 0.5076, 0.0, 0.7781, -0.6282, 0.0, 0.7781, -0.6282, 0.0, 0.7781, -0.6282, 0.0, 0.7781, -0.6282, 0.5909, 1.809e-07, -0.8067, 0.5909, 1.809e-07, -0.8067, 0.5909, 1.809e-07, -0.8067, 0.5909, 1.809e-07, -0.8067, -0.5909, 1.809e-07, -0.8067, -0.5909, 1.809e-07, -0.8067, -0.5909, 1.809e-07, -0.8067, -0.5909, 1.809e-07, -0.8067, 3.797e-07, -0.6474, 0.7621, 3.797e-07, -0.6474, 0.7621, 3.797e-07, -0.6474, 0.7621, 3.797e-07, -0.6474, 0.7621, 0.0, 0.8616, -0.5076, 0.0, 0.8616, -0.5076, 0.0, 0.8616, -0.5076, 0.0, 0.8616, -0.5076, 0.9841, -4.14e-07, -0.1774, 0.9841, -4.14e-07, -0.1774, 0.9841, -4.14e-07, -0.1774, 0.9841, -4.14e-07, -0.1774, -0.9841, -4.14e-07, -0.1774, -0.9841, -4.14e-07, -0.1774, -0.9841, -4.14e-07, -0.1774, -0.9841, -4.14e-07, -0.1774, 0.0, 0.0, 1.0, 0.0, 0.0, 1.0, 0.0, 0.0, 1.0, 0.0, 0.0, 1.0, -9.407e-07, 0.9353, -0.3538, -9.407e-07, 0.9353, -0.3538, -9.407e-07, 0.9353, -0.3538, -9.407e-07, 0.9353, -0.3538, 0.7139, 0.0, 0.7003, 0.7139, 0.0, 0.7003, 0.7139, 0.0, 0.7003, 0.7139, 0.0, 0.7003, -0.7139, 0.0, 0.7003, -0.7139, 0.0, 0.7003, -0.7139, 0.0, 0.7003, -0.7139, 0.0, 0.7003, -1.0, 7.862e-08, 0.0, -1.0, 0.0, 0.0, -1.0, 0.0, 0.0, -1.0, 5.473e-08, 0.0, 0.0, 0.0, -1.0, 0.0, 0.0, -1.0, 0.0, 0.0, -1.0, 0.0, 0.0, -1.0, 1.0, 0.0, 0.0, 1.0, 7.862e-08, 0.0, 1.0, 5.473e-08, 0.0, 1.0, 0.0, 0.0, 0.0, -0.8625, 0.5061, 0.0, -0.8625, 0.5061, 0.0, -0.8625, 0.5061, 0.0, -0.8625, 0.5061, 0.0, -1.0, 0.0, 0.0, -1.0, 0.0, 0.0, -1.0, 0.0, 0.0, -1.0, 0.0, 0.0, 1.0, -1.299e-06, 0.0, 1.0, -1.299e-06, 0.0, 1.0, -1.299e-06, 0.0, 1.0, -1.299e-06, 0.0, -0.9926, 0.1215, 0.0, -0.9926, 0.1215, 0.0, -0.9926, 0.1215, 0.0, -0.9926, 0.1215, 0.0, 0.8625, -0.5061, 0.0, 0.8625, -0.5061, 0.0, 0.8625, -0.5061, 0.0, 0.8625, -0.5061, 1.0, 5.473e-08, 0.0, 1.0, 7.862e-08, 0.0, 1.0, 1.374e-07, 0.0, 1.0, 1.374e-07, 0.0, -1.0, 7.862e-08, 0.0, -1.0, 5.473e-08, 0.0, -1.0, 1.374e-07, 0.0, -1.0, 1.374e-07, 0.0, 0.0, -0.8616, 0.5076, 0.0, -0.8616, 0.5076, 0.0, -0.8616, 0.5076, 0.0, -0.8616, 0.5076, -1.086e-06, 0.7781, -0.6282, -1.086e-06, 0.7781, -0.6282, -1.086e-06, 0.7781, -0.6282, -1.086e-06, 0.7781, -0.6282, 0.5909, 1.809e-07, -0.8067, 0.5909, 1.809e-07, -0.8067, 0.5909, 1.809e-07, -0.8067, 0.5909, 1.809e-07, -0.8067, -0.5909, 1.809e-07, -0.8067, -0.5909, 1.809e-07, -0.8067, -0.5909, 1.809e-07, -0.8067, -0.5909, 1.809e-07, -0.8067, 8.41e-07, -0.6474, 0.7621, 8.41e-07, -0.6474, 0.7621, 8.41e-07, -0.6474, 0.7621, 8.41e-07, -0.6474, 0.7621, -1.561e-06, 0.8616, -0.5076, -1.561e-06, 0.8616, -0.5076, -1.561e-06, 0.8616, -0.5076, -1.561e-06, 0.8616, -0.5076, 0.9841, -4.14e-07, -0.1774, 0.9841, -4.14e-07, -0.1774, 0.9841, -4.14e-07, -0.1774, 0.9841, -4.14e-07, -0.1774, -0.9841, -4.14e-07, -0.1774, -0.9841, -4.14e-07, -0.1774, -0.9841, -4.14e-07, -0.1774, -0.9841, -4.14e-07, -0.1774, -1.087e-07, 0.0, 1.0, -1.087e-07, 0.0, 1.0, -1.087e-07, 0.0, 1.0, -1.087e-07, 0.0, 1.0, -9.599e-07, 0.9353, -0.3538, -9.599e-07, 0.9353, -0.3538, -9.599e-07, 0.9353, -0.3538, -9.599e-07, 0.9353, -0.3538, 0.7139, 0.0, 0.7003, 0.7139, 0.0, 0.7003, 0.7139, 0.0, 0.7003, 0.7139, 0.0, 0.7003, -0.7139, 0.0, 0.7003, -0.7139, 0.0, 0.7003, -0.7139, 0.0, 0.7003, -0.7139, 0.0, 0.7003])] * 3)])

# ---- objects
ob_light = bpy.data.objects.new('Light', light_light)
ob_camera = bpy.data.objects.new('Camera', cam_camera)
ob_spw_urban_road_props_billboard_01 = bpy.data.objects.new('SPW_Urban_Road Props_Billboard_01', me_cube_2144)

# ---- transforms, parenting, visibility, modifiers, constraints
ob_light.location = (0.6112, -18.39, 3.443)
ob_light.rotation_euler = (1.81, 0.9934, 0.2203)
ob_light.lock_rotations_4d = False
ob_light.empty_display_type = 'ARROWS'
ob_light.color = (0.0, 0.0, 0.0, 0.0)
ob_light.lineart.crease_threshold = 0.0
ob_camera.location = (-0.07993, -26.52, 4.72)
ob_camera.rotation_euler = (1.571, -0.0, 0.0)
ob_camera.scale = (1.0, 1.0, 1.0)
ob_camera.lock_rotations_4d = False
ob_camera.empty_display_type = 'ARROWS'
ob_camera.color = (0.0, 0.0, 0.0, 0.0)
ob_camera.display_type = 'WIRE'
ob_camera.lineart.crease_threshold = 0.0
ob_spw_urban_road_props_billboard_01.location = (0.0, -1.863e-09, 4.136e-25)
ob_spw_urban_road_props_billboard_01.rotation_euler = (1.571, -0.0, 0.0)

# ---- collection membership
col_collection.objects.link(ob_light)
col_collection.objects.link(ob_camera)
col_collection.objects.link(ob_spw_urban_road_props_billboard_01)

# ---- scene / render settings (as saved in the file)
scene.camera = ob_camera
scene.frame_start = 1; scene.frame_end = 250; scene.frame_set(1)
scene.render.engine = 'BLENDER_EEVEE_NEXT'
scene.render.bake_bias = 0.0
scene.render.bake_samples = 0
scene.cycles.sampling_pattern = 'TABULATED_SOBOL'
scene.eevee.use_volume_custom_range = False
bpy.context.view_layer.update()
